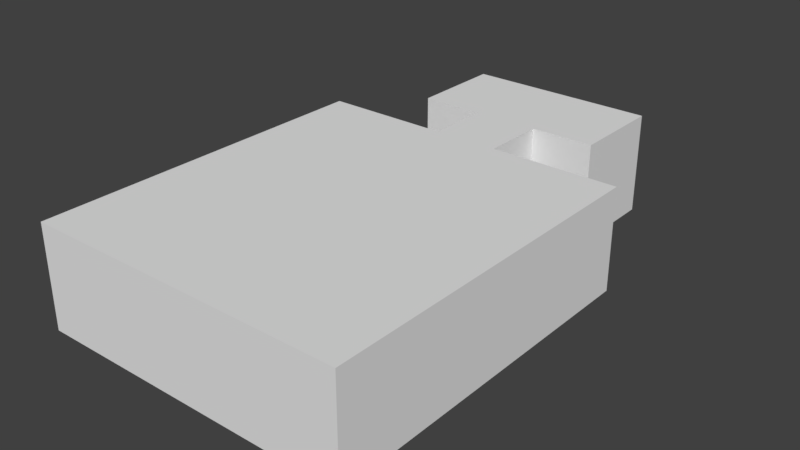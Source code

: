 # Source: bossTill1.blend  (saved by Blender 2.78.0; exported with 4.5.12 LTS)
import bpy
from mathutils import Matrix  # noqa: F401  (used for matrix-valued properties, if any)

bpy.ops.wm.read_factory_settings(use_empty=True)
scene = bpy.context.scene
scene.name = 'Scene'

# ---- collections
col_collection_1 = bpy.data.collections.new('Collection 1'); scene.collection.children.link(col_collection_1)

# ---- world
world_world = bpy.data.worlds.new('World'); scene.world = world_world
world_world.color = (0.05088, 0.05088, 0.05088)
world_world.use_sun_shadow = False
world_world.sun_shadow_jitter_overblur = 0.0
world_world.cycles.sampling_method = 'MANUAL'

# ---- meshes
me_plane = bpy.data.meshes.new('Plane')
me_plane.from_pydata([(0.0, -1.025, 10.0), (0.0, 0.975, 10.0), (0.0, -0.025, 10.0), (0.5, -1.025, 10.0), (-0.5, -1.025, 10.0), (0.0, 0.475, 10.0), (0.0, -0.525, 10.0), (-0.5, -0.025, 10.0), (0.5, -0.025, 10.0), (0.5, -0.525, 10.0), (-0.5, -0.525, 10.0), (-0.25, -1.025, 10.0), (0.25, 0.975, 10.0), (0.0, 0.725, 10.0), (0.0, -0.275, 10.0), (0.25, -0.025, 10.0), (0.25, -1.025, 10.0), (-0.25, 0.975, 10.0), (0.0, 0.225, 10.0), (0.0, -0.775, 10.0), (-0.25, -0.025, 10.0), (0.5, -0.275, 10.0), (0.5, -0.775, 10.0), (0.25, -0.525, 10.0), (-0.5, -0.275, 10.0), (-0.5, -0.775, 10.0), (-0.25, -0.525, 10.0), (-0.5, 0.225, 10.0), (0.5, 0.225, 10.0), (-0.625, -0.15, 9.537e-07), (0.25, 0.225, 10.0), (0.25, 0.725, 10.0), (-0.25, 0.225, 10.0), (-0.625, -0.65, 9.537e-07), (-0.25, -0.775, 10.0), (-0.625, 0.35, 9.537e-07), (-0.125, 0.35, 9.537e-07), (0.375, 0.85, 9.537e-07), (0.25, -0.775, 10.0), (0.25, -0.275, 10.0), (0.375, 0.35, 9.537e-07), (-0.25, -0.275, 10.0), (-0.25, 0.725, 10.0), (0.625, 0.35, 9.537e-07), (0.625, 0.1, 9.537e-07), (0.125, 0.35, 9.537e-07), (-0.125, -1.025, 10.0), (0.125, 0.6, 9.537e-07), (0.125, 0.975, 10.0), (0.0, 0.85, 10.0), (0.0, -0.15, 10.0), (0.375, 0.6, 9.537e-07), (0.125, -0.025, 10.0), (-0.375, 0.35, 9.537e-07), (0.375, -1.025, 10.0), (-0.625, 0.1, 9.537e-07), (-0.375, 0.975, 10.0), (-0.625, -1.025, 10.0), (-0.625, -0.9, 9.537e-07), (0.0, 0.35, 10.0), (0.0, -0.65, 10.0), (-0.375, -0.025, 10.0), (0.625, -0.025, 10.0), (0.5, -0.15, 10.0), (0.5, -0.65, 10.0), (0.125, -0.525, 10.0), (0.625, -0.525, 10.0), (-0.5, -0.15, 10.0), (-0.5, -0.65, 10.0), (-0.625, -0.4, 9.537e-07), (-0.375, -0.525, 10.0), (-0.5, 0.35, 10.0), (0.5, 0.35, 10.0), (0.125, 0.475, 10.0), (0.625, -0.65, 9.537e-07), (0.625, -1.025, 10.0), (0.625, -0.9, 9.537e-07), (-0.375, -1.025, 10.0), (0.625, -0.15, 9.537e-07), (0.375, 0.975, 10.0), (0.0, 0.6, 10.0), (0.0, -0.4, 10.0), (-0.625, -0.025, 10.0), (0.375, -0.025, 10.0), (0.625, -0.4, 9.537e-07), (0.125, -1.025, 10.0), (-0.375, 0.85, 9.537e-07), (-0.125, 0.975, 10.0), (-0.375, 0.6, 9.537e-07), (-0.125, 0.6, 9.537e-07), (0.0, 0.1, 10.0), (0.0, -0.9, 10.0), (-0.125, -0.025, 10.0), (-0.375, 0.725, 9.537e-07), (0.5, -0.4, 10.0), (0.5, -0.9, 10.0), (0.375, -0.525, 10.0), (-0.25, 0.6, 9.537e-07), (-0.5, -0.4, 10.0), (-0.5, -0.9, 10.0), (-0.625, -0.525, 10.0), (-0.125, -0.525, 10.0), (-0.5, 0.1, 10.0), (-0.125, 0.475, 10.0), (0.5, 0.1, 10.0), (0.625, -0.275, 9.537e-07), (0.625, -0.775, 9.537e-07), (0.625, 0.225, 10.0), (-0.625, -0.275, 9.537e-07), (0.25, 0.35, 10.0), (0.25, 0.1, 10.0), (0.125, 0.225, 10.0), (0.375, 0.225, 10.0), (0.25, 0.85, 10.0), (0.25, 0.6, 10.0), (0.125, 0.725, 10.0), (0.375, 0.725, 10.0), (-0.25, 0.35, 10.0), (-0.25, 0.1, 10.0), (-0.375, 0.225, 10.0), (-0.125, 0.225, 10.0), (-0.625, -0.775, 9.537e-07), (-0.625, 0.225, 9.537e-07), (-0.25, 0.35, 9.537e-07), (-0.625, 0.225, 10.0), (-0.25, -0.65, 10.0), (-0.25, -0.9, 10.0), (-0.375, -0.775, 10.0), (-0.125, -0.775, 10.0), (0.375, 0.725, 9.537e-07), (0.25, 0.6, 9.537e-07), (0.25, 0.35, 9.537e-07), (-0.625, -0.775, 10.0), (0.625, 0.225, 9.537e-07), (-0.125, 0.475, 9.537e-07), (-0.625, -0.525, 9.537e-07), (-0.625, -0.275, 10.0), (-0.125, 0.975, 9.537e-07), (0.125, -1.025, 9.537e-07), (0.625, -0.775, 10.0), (-0.625, -0.025, 9.537e-07), (0.25, -0.65, 10.0), (0.25, -0.9, 10.0), (0.125, -0.775, 10.0), (0.375, -0.775, 10.0), (0.25, -0.15, 10.0), (0.25, -0.4, 10.0), (0.125, -0.275, 10.0), (0.375, -0.275, 10.0), (0.375, 0.975, 9.537e-07), (-0.375, -1.025, 9.537e-07), (0.625, -0.275, 10.0), (0.625, -1.025, 9.537e-07), (-0.25, -0.15, 10.0), (-0.25, -0.4, 10.0), (-0.375, -0.275, 10.0), (-0.125, -0.275, 10.0), (-0.25, 0.85, 10.0), (-0.25, 0.6, 10.0), (-0.375, 0.725, 10.0), (-0.125, 0.725, 10.0), (-0.125, 0.6, 10.0), (-0.375, 0.6, 10.0), (-0.375, 0.85, 10.0), (-0.125, -0.4, 10.0), (-0.375, -0.4, 10.0), (-0.375, -0.15, 10.0), (0.125, 0.475, 9.537e-07), (0.625, -0.4, 10.0), (0.625, -0.15, 10.0), (0.375, -0.4, 10.0), (0.125, -0.4, 10.0), (0.125, -0.15, 10.0), (0.375, -0.9, 10.0), (0.125, -0.9, 10.0), (0.125, -0.65, 10.0), (0.5, 0.35, 9.537e-07), (0.625, -0.9, 10.0), (0.625, -0.65, 10.0), (-0.625, -0.4, 10.0), (-0.5, 0.35, 9.537e-07), (0.625, -0.525, 9.537e-07), (-0.625, -0.9, 10.0), (0.625, -0.025, 9.537e-07), (-0.625, -1.025, 9.537e-07), (-0.125, -0.9, 10.0), (-0.375, -0.9, 10.0), (-0.375, -0.65, 10.0), (-0.625, 0.1, 10.0), (-0.375, 0.975, 9.537e-07), (0.375, -1.025, 9.537e-07), (-0.125, 0.1, 10.0), (-0.375, 0.1, 10.0), (-0.375, 0.35, 10.0), (0.375, 0.6, 10.0), (0.125, 0.6, 10.0), (0.125, 0.85, 10.0), (0.375, 0.1, 10.0), (0.125, 0.1, 10.0), (0.125, 0.35, 10.0), (0.125, 0.975, 9.537e-07), (0.625, 0.1, 10.0), (0.625, 0.35, 10.0), (-0.125, -1.025, 9.537e-07), (0.375, 0.35, 10.0), (0.375, 0.85, 10.0), (-0.125, 0.35, 10.0), (-0.625, 0.35, 10.0), (-0.125, -0.65, 10.0), (-0.625, -0.65, 10.0), (-0.625, -0.15, 10.0), (-0.25, 0.975, 9.537e-07), (0.375, -0.65, 10.0), (0.375, -0.15, 10.0), (0.25, -1.025, 9.537e-07), (-0.125, -0.15, 10.0), (-0.125, 0.85, 10.0), (0.25, 0.975, 9.537e-07), (-0.25, -1.025, 9.537e-07), (-0.5, -1.025, 9.537e-07), (0.5, -1.025, 9.537e-07), (0.0, 0.975, 9.537e-07), (0.0, -1.025, 9.537e-07)], [], [(216, 49, 1, 87), (215, 50, 2, 92), (213, 63, 8, 83), (212, 64, 9, 96), (210, 67, 7, 82), (209, 68, 10, 100), (208, 60, 6, 101), (206, 59, 5, 103), (198, 110, 30, 111), (197, 104, 28, 112), (196, 113, 12, 48), (195, 114, 31, 115), (192, 118, 32, 119), (191, 90, 18, 120), (188, 102, 27, 124), (187, 125, 26, 70), (186, 126, 34, 127), (185, 91, 19, 128), (182, 99, 25, 132), (179, 98, 24, 136), (178, 139, 106, 74), (56, 17, 211, 189), (175, 141, 23, 65), (174, 142, 38, 143), (173, 95, 22, 144), (172, 145, 15, 52), (171, 146, 39, 147), (170, 94, 21, 148), (82, 188, 55, 140), (75, 3, 220, 152), (201, 62, 183, 44), (166, 153, 20, 61), (165, 154, 41, 155), (164, 81, 14, 156), (163, 157, 17, 56), (162, 158, 42, 159), (161, 80, 13, 160), (158, 161, 160, 42), (103, 5, 80, 161), (159, 42, 157, 163), (154, 164, 156, 41), (26, 101, 164, 154), (101, 6, 81, 164), (98, 165, 155, 24), (10, 70, 165, 98), (70, 26, 154, 165), (67, 166, 61, 7), (24, 155, 166, 67), (155, 41, 153, 166), (66, 178, 74, 181), (207, 71, 180, 35), (188, 124, 122, 55), (94, 168, 151, 21), (9, 66, 168, 94), (16, 85, 138, 214), (63, 169, 62, 8), (21, 151, 169, 63), (194, 114, 130, 51), (146, 170, 148, 39), (23, 96, 170, 146), (96, 9, 94, 170), (81, 171, 147, 14), (6, 65, 171, 81), (65, 23, 146, 171), (50, 172, 52, 2), (14, 147, 172, 50), (147, 39, 145, 172), (142, 173, 144, 38), (16, 54, 173, 142), (54, 3, 95, 173), (91, 174, 143, 19), (0, 85, 174, 91), (85, 16, 142, 174), (60, 175, 65, 6), (19, 143, 175, 60), (143, 38, 141, 175), (107, 201, 44, 133), (54, 16, 214, 190), (124, 207, 35, 122), (95, 177, 139, 22), (3, 75, 177, 95), (116, 194, 51, 129), (64, 178, 66, 9), (22, 139, 178, 64), (177, 75, 152, 76), (193, 117, 123, 53), (139, 177, 76, 106), (100, 10, 98, 179), (71, 193, 53, 180), (117, 206, 36, 123), (199, 109, 131, 45), (159, 163, 86, 93), (12, 79, 149, 217), (206, 103, 134, 36), (48, 12, 217, 200), (163, 56, 189, 86), (57, 4, 99, 182), (158, 162, 88, 97), (11, 77, 150, 218), (169, 151, 105, 78), (73, 199, 45, 167), (57, 182, 58, 184), (46, 11, 218, 203), (126, 185, 128, 34), (11, 46, 185, 126), (46, 0, 91, 185), (99, 186, 127, 25), (4, 77, 186, 99), (77, 11, 126, 186), (68, 187, 70, 10), (25, 127, 187, 68), (127, 34, 125, 187), (62, 169, 78, 183), (205, 116, 129, 37), (82, 7, 102, 188), (182, 132, 121, 58), (4, 57, 184, 219), (79, 205, 37, 149), (162, 159, 93, 88), (87, 1, 221, 137), (118, 191, 120, 32), (20, 92, 191, 118), (92, 2, 90, 191), (102, 192, 119, 27), (7, 61, 192, 102), (61, 20, 118, 192), (27, 119, 193, 71), (119, 32, 117, 193), (114, 194, 116, 31), (80, 195, 115, 13), (5, 73, 195, 80), (49, 196, 48, 1), (13, 115, 196, 49), (115, 31, 113, 196), (110, 197, 112, 30), (15, 83, 197, 110), (83, 8, 104, 197), (90, 198, 111, 18), (2, 52, 198, 90), (52, 15, 110, 198), (59, 199, 73, 5), (18, 111, 199, 59), (111, 30, 109, 199), (204, 72, 176, 40), (136, 210, 29, 108), (168, 66, 181, 84), (104, 201, 107, 28), (8, 62, 201, 104), (109, 204, 40, 131), (28, 107, 202, 72), (210, 82, 140, 29), (161, 158, 97, 89), (85, 0, 222, 138), (30, 112, 204, 109), (112, 28, 72, 204), (113, 205, 79, 12), (31, 116, 205, 113), (32, 120, 206, 117), (120, 18, 59, 206), (151, 168, 84, 105), (124, 27, 71, 207), (125, 208, 101, 26), (34, 128, 208, 125), (128, 19, 60, 208), (3, 54, 190, 220), (103, 161, 89, 134), (132, 25, 68, 209), (132, 209, 33, 121), (209, 100, 135, 33), (136, 24, 67, 210), (1, 48, 200, 221), (72, 202, 43, 176), (100, 179, 69, 135), (141, 212, 96, 23), (38, 144, 212, 141), (144, 22, 64, 212), (145, 213, 83, 15), (39, 148, 213, 145), (148, 21, 63, 213), (114, 195, 47, 130), (77, 4, 219, 150), (202, 107, 133, 43), (153, 215, 92, 20), (41, 156, 215, 153), (156, 14, 50, 215), (157, 216, 87, 17), (42, 160, 216, 157), (160, 13, 49, 216), (179, 136, 108, 69), (0, 46, 203, 222), (195, 73, 167, 47), (17, 87, 137, 211)])
_uv = me_plane.uv_layers.new(name='UVMap')
_uv.uv.foreach_set('vector', [0.9374, 0.375, 0.9374, 0.3125, 0.9999, 0.3125, 0.9999, 0.375, 0.4375, 0.375, 0.4375, 0.3125, 0.5, 0.3125, 0.5, 0.375, 0.4375, 0.1251, 0.4375, 0.06257, 0.5, 0.06257, 0.5, 0.1251, 0.1875, 0.1251, 0.1875, 0.06257, 0.25, 0.06257, 0.25, 0.1251, 0.4375, 0.625, 0.4375, 0.5625, 0.5, 0.5625, 0.5, 0.625, 0.1875, 0.625, 0.1875, 0.5625, 0.25, 0.5625, 0.25, 0.625, 0.1875, 0.375, 0.1875, 0.3125, 0.25, 0.3125, 0.25, 0.375, 0.6875, 0.375, 0.6875, 0.3125, 0.75, 0.3125, 0.75, 0.375, 0.5625, 0.25, 0.5625, 0.1875, 0.625, 0.1875, 0.625, 0.25, 0.5625, 0.1251, 0.5625, 0.06257, 0.625, 0.06257, 0.625, 0.1251, 0.9374, 0.25, 0.9374, 0.1875, 0.9999, 0.1875, 0.9999, 0.25, 0.8125, 0.25, 0.8125, 0.1875, 0.8749, 0.1875, 0.8749, 0.25, 0.5625, 0.5, 0.5625, 0.4375, 0.625, 0.4375, 0.625, 0.5, 0.5625, 0.375, 0.5625, 0.3125, 0.625, 0.3125, 0.625, 0.375, 0.5625, 0.625, 0.5625, 0.5625, 0.625, 0.5625, 0.625, 0.625, 0.1875, 0.5, 0.1875, 0.4375, 0.25, 0.4375, 0.25, 0.5, 0.06257, 0.5, 0.06257, 0.4375, 0.1251, 0.4375, 0.1251, 0.5, 0.06257, 0.375, 0.06257, 0.3125, 0.1251, 0.3125, 0.1251, 0.375, 0.06257, 0.625, 0.06257, 0.5625, 0.1251, 0.5625, 0.1251, 0.625, 0.3125, 0.625, 0.3125, 0.5625, 0.375, 0.5625, 0.375, 0.625, 0.7176, 0.9831, 0.7119, 0.9831, 0.7119, 0.6419, 0.7176, 0.6419, 0.82, 0.6419, 0.8256, 0.6419, 0.8256, 0.9831, 0.82, 0.9831, 0.1875, 0.25, 0.1875, 0.1875, 0.25, 0.1875, 0.25, 0.25, 0.06257, 0.25, 0.06257, 0.1875, 0.1251, 0.1875, 0.1251, 0.25, 0.06257, 0.1251, 0.06257, 0.06257, 0.1251, 0.06257, 0.1251, 0.1251, 0.4375, 0.25, 0.4375, 0.1875, 0.5, 0.1875, 0.5, 0.25, 0.3125, 0.25, 0.3125, 0.1875, 0.375, 0.1875, 0.375, 0.25, 0.3125, 0.1251, 0.3125, 0.06257, 0.375, 0.06257, 0.375, 0.1251, 0.6835, 0.6419, 0.6892, 0.6419, 0.6892, 0.9831, 0.6835, 0.9831, 0.7631, 0.6419, 0.7688, 0.6419, 0.7688, 0.9831, 0.7631, 0.9831, 0.7517, 0.9831, 0.7461, 0.9831, 0.7461, 0.6419, 0.7517, 0.6419, 0.4375, 0.5, 0.4375, 0.4375, 0.5, 0.4375, 0.5, 0.5, 0.3125, 0.5, 0.3125, 0.4375, 0.375, 0.4375, 0.375, 0.5, 0.3125, 0.375, 0.3125, 0.3125, 0.375, 0.3125, 0.375, 0.375, 0.9374, 0.5, 0.9374, 0.4375, 0.9999, 0.4375, 0.9999, 0.5, 0.8125, 0.5, 0.8125, 0.4375, 0.8749, 0.4375, 0.8749, 0.5, 0.8125, 0.375, 0.8125, 0.3125, 0.8749, 0.3125, 0.8749, 0.375, 0.8125, 0.4375, 0.8125, 0.375, 0.8749, 0.375, 0.8749, 0.4375, 0.75, 0.375, 0.75, 0.3125, 0.8125, 0.3125, 0.8125, 0.375, 0.8749, 0.5, 0.8749, 0.4375, 0.9374, 0.4375, 0.9374, 0.5, 0.3125, 0.4375, 0.3125, 0.375, 0.375, 0.375, 0.375, 0.4375, 0.25, 0.4375, 0.25, 0.375, 0.3125, 0.375, 0.3125, 0.4375, 0.25, 0.375, 0.25, 0.3125, 0.3125, 0.3125, 0.3125, 0.375, 0.3125, 0.5625, 0.3125, 0.5, 0.375, 0.5, 0.375, 0.5625, 0.25, 0.5625, 0.25, 0.5, 0.3125, 0.5, 0.3125, 0.5625, 0.25, 0.5, 0.25, 0.4375, 0.3125, 0.4375, 0.3125, 0.5, 0.4375, 0.5625, 0.4375, 0.5, 0.5, 0.5, 0.5, 0.5625, 0.375, 0.5625, 0.375, 0.5, 0.4375, 0.5, 0.4375, 0.5625, 0.375, 0.5, 0.375, 0.4375, 0.4375, 0.4375, 0.4375, 0.5, 0.7233, 0.9831, 0.7176, 0.9831, 0.7176, 0.6419, 0.7233, 0.6419, 0.8541, 0.6419, 0.8598, 0.6419, 0.8598, 0.9831, 0.8541, 0.9831, 0.6892, 0.6419, 0.6949, 0.6419, 0.6949, 0.9831, 0.6892, 0.9831, 0.3125, 0.06257, 0.3125, 7.922e-05, 0.375, 7.922e-05, 0.375, 0.06257, 0.25, 0.06257, 0.25, 7.934e-05, 0.3125, 7.922e-05, 0.3125, 0.06257, 0.7802, 0.6419, 0.7859, 0.6419, 0.7859, 0.9831, 0.7802, 0.9831, 0.4375, 0.06257, 0.4375, 7.922e-05, 0.5, 7.91e-05, 0.5, 0.06257, 0.375, 0.06257, 0.375, 7.922e-05, 0.4375, 7.922e-05, 0.4375, 0.06257, 0.945, 0.6419, 0.9507, 0.6419, 0.9507, 0.9831, 0.945, 0.9831, 0.3125, 0.1875, 0.3125, 0.1251, 0.375, 0.1251, 0.375, 0.1875, 0.25, 0.1875, 0.25, 0.1251, 0.3125, 0.1251, 0.3125, 0.1875, 0.25, 0.1251, 0.25, 0.06257, 0.3125, 0.06257, 0.3125, 0.1251, 0.3125, 0.3125, 0.3125, 0.25, 0.375, 0.25, 0.375, 0.3125, 0.25, 0.3125, 0.25, 0.25, 0.3125, 0.25, 0.3125, 0.3125, 0.25, 0.25, 0.25, 0.1875, 0.3125, 0.1875, 0.3125, 0.25, 0.4375, 0.3125, 0.4375, 0.25, 0.5, 0.25, 0.5, 0.3125, 0.375, 0.3125, 0.375, 0.25, 0.4375, 0.25, 0.4375, 0.3125, 0.375, 0.25, 0.375, 0.1875, 0.4375, 0.1875, 0.4375, 0.25, 0.06257, 0.1875, 0.06257, 0.1251, 0.1251, 0.1251, 0.1251, 0.1875, 7.916e-05, 0.1875, 7.916e-05, 0.1251, 0.06257, 0.1251, 0.06257, 0.1875, 7.916e-05, 0.1251, 7.91e-05, 0.06257, 0.06257, 0.06257, 0.06257, 0.1251, 0.06257, 0.3125, 0.06257, 0.25, 0.1251, 0.25, 0.1251, 0.3125, 7.916e-05, 0.3125, 7.922e-05, 0.25, 0.06257, 0.25, 0.06257, 0.3125, 7.922e-05, 0.25, 7.916e-05, 0.1875, 0.06257, 0.1875, 0.06257, 0.25, 0.1875, 0.3125, 0.1875, 0.25, 0.25, 0.25, 0.25, 0.3125, 0.1251, 0.3125, 0.1251, 0.25, 0.1875, 0.25, 0.1875, 0.3125, 0.1251, 0.25, 0.1251, 0.1875, 0.1875, 0.1875, 0.1875, 0.25, 0.7574, 0.9831, 0.7517, 0.9831, 0.7517, 0.6419, 0.7574, 0.6419, 0.7745, 0.6419, 0.7802, 0.6419, 0.7802, 0.9831, 0.7745, 0.9831, 0.6949, 0.6419, 0.7006, 0.6419, 0.7006, 0.9831, 0.6949, 0.9831, 0.06257, 0.06257, 0.06257, 7.946e-05, 0.1251, 7.94e-05, 0.1251, 0.06257, 7.91e-05, 0.06257, 7.904e-05, 7.952e-05, 0.06257, 7.946e-05, 0.06257, 0.06257, 0.9223, 0.9831, 0.9166, 0.9831, 0.9166, 0.6419, 0.9223, 0.6419, 0.1875, 0.06257, 0.1875, 7.928e-05, 0.25, 7.934e-05, 0.25, 0.06257, 0.1251, 0.06257, 0.1251, 7.94e-05, 0.1875, 7.928e-05, 0.1875, 0.06257, 0.7063, 0.9831, 0.7006, 0.9831, 0.7006, 0.6419, 0.7063, 0.6419, 0.8654, 0.6419, 0.8711, 0.6419, 0.8711, 0.9831, 0.8654, 0.9831, 0.7119, 0.9831, 0.7063, 0.9831, 0.7063, 0.6419, 0.7119, 0.6419, 0.25, 0.625, 0.25, 0.5625, 0.3125, 0.5625, 0.3125, 0.625, 0.8598, 0.6419, 0.8654, 0.6419, 0.8654, 0.9831, 0.8598, 0.9831, 0.8711, 0.6419, 0.8768, 0.6419, 0.8768, 0.9831, 0.8711, 0.9831, 0.8768, 0.6419, 0.8825, 0.6419, 0.8825, 0.9831, 0.8768, 0.9831, 0.9052, 0.6419, 0.9109, 0.6419, 0.9109, 0.9831, 0.9052, 0.9831, 0.8484, 0.6419, 0.8541, 0.6419, 0.8541, 0.9831, 0.8484, 0.9831, 0.9337, 0.6419, 0.9394, 0.6419, 0.9394, 0.9831, 0.9337, 0.9831, 0.8427, 0.6419, 0.8484, 0.6419, 0.8484, 0.9831, 0.8427, 0.9831, 0.9109, 0.6419, 0.9166, 0.6419, 0.9166, 0.9831, 0.9109, 0.9831, 7.934e-05, 0.625, 7.928e-05, 0.5625, 0.06257, 0.5625, 0.06257, 0.625, 0.9621, 0.6419, 0.9678, 0.6419, 0.9678, 0.9831, 0.9621, 0.9831, 0.8029, 0.6419, 0.8086, 0.6419, 0.8086, 0.9831, 0.8029, 0.9831, 0.7404, 0.9831, 0.7347, 0.9831, 0.7347, 0.6419, 0.7404, 0.6419, 0.9735, 0.9831, 0.9678, 0.9831, 0.9678, 0.6419, 0.9735, 0.6419, 0.638, 0.6419, 0.6437, 0.6419, 0.6437, 0.9831, 0.638, 0.9831, 0.7972, 0.6419, 0.8029, 0.6419, 0.8029, 0.9831, 0.7972, 0.9831, 0.06257, 0.4375, 0.06257, 0.375, 0.1251, 0.375, 0.1251, 0.4375, 7.928e-05, 0.4375, 7.916e-05, 0.375, 0.06257, 0.375, 0.06257, 0.4375, 7.916e-05, 0.375, 7.916e-05, 0.3125, 0.06257, 0.3125, 0.06257, 0.375, 0.06257, 0.5625, 0.06257, 0.5, 0.1251, 0.5, 0.1251, 0.5625, 7.928e-05, 0.5625, 7.928e-05, 0.5, 0.06257, 0.5, 0.06257, 0.5625, 7.928e-05, 0.5, 7.928e-05, 0.4375, 0.06257, 0.4375, 0.06257, 0.5, 0.1875, 0.5625, 0.1875, 0.5, 0.25, 0.5, 0.25, 0.5625, 0.1251, 0.5625, 0.1251, 0.5, 0.1875, 0.5, 0.1875, 0.5625, 0.1251, 0.5, 0.1251, 0.4375, 0.1875, 0.4375, 0.1875, 0.5, 0.7461, 0.9831, 0.7404, 0.9831, 0.7404, 0.6419, 0.7461, 0.6419, 0.928, 0.9831, 0.9223, 0.9831, 0.9223, 0.6419, 0.928, 0.6419, 0.5, 0.625, 0.5, 0.5625, 0.5625, 0.5625, 0.5625, 0.625, 0.6437, 0.6419, 0.6494, 0.6419, 0.6494, 0.9831, 0.6437, 0.9831, 0.8143, 0.6419, 0.82, 0.6419, 0.82, 0.9831, 0.8143, 0.9831, 0.9337, 0.9831, 0.928, 0.9831, 0.928, 0.6419, 0.9337, 0.6419, 0.8996, 0.6419, 0.9052, 0.6419, 0.9052, 0.9831, 0.8996, 0.9831, 0.8313, 0.6419, 0.837, 0.6419, 0.837, 0.9831, 0.8313, 0.9831, 0.5625, 0.4375, 0.5625, 0.375, 0.625, 0.375, 0.625, 0.4375, 0.5, 0.4375, 0.5, 0.375, 0.5625, 0.375, 0.5625, 0.4375, 0.5, 0.375, 0.5, 0.3125, 0.5625, 0.3125, 0.5625, 0.375, 0.5625, 0.5625, 0.5625, 0.5, 0.625, 0.5, 0.625, 0.5625, 0.5, 0.5625, 0.5, 0.5, 0.5625, 0.5, 0.5625, 0.5625, 0.5, 0.5, 0.5, 0.4375, 0.5625, 0.4375, 0.5625, 0.5, 0.625, 0.5625, 0.625, 0.5, 0.6875, 0.5, 0.6875, 0.5625, 0.625, 0.5, 0.625, 0.4375, 0.6875, 0.4375, 0.6875, 0.5, 0.8125, 0.1875, 0.8125, 0.1251, 0.8749, 0.1251, 0.8749, 0.1875, 0.8125, 0.3125, 0.8125, 0.25, 0.8749, 0.25, 0.8749, 0.3125, 0.75, 0.3125, 0.75, 0.25, 0.8125, 0.25, 0.8125, 0.3125, 0.9374, 0.3125, 0.9374, 0.25, 0.9999, 0.25, 0.9999, 0.3125, 0.8749, 0.3125, 0.8749, 0.25, 0.9374, 0.25, 0.9374, 0.3125, 0.8749, 0.25, 0.8749, 0.1875, 0.9374, 0.1875, 0.9374, 0.25, 0.5625, 0.1875, 0.5625, 0.1251, 0.625, 0.1251, 0.625, 0.1875, 0.5, 0.1875, 0.5, 0.1251, 0.5625, 0.1251, 0.5625, 0.1875, 0.5, 0.1251, 0.5, 0.06257, 0.5625, 0.06257, 0.5625, 0.1251, 0.5625, 0.3125, 0.5625, 0.25, 0.625, 0.25, 0.625, 0.3125, 0.5, 0.3125, 0.5, 0.25, 0.5625, 0.25, 0.5625, 0.3125, 0.5, 0.25, 0.5, 0.1875, 0.5625, 0.1875, 0.5625, 0.25, 0.6875, 0.3125, 0.6875, 0.25, 0.75, 0.25, 0.75, 0.3125, 0.625, 0.3125, 0.625, 0.25, 0.6875, 0.25, 0.6875, 0.3125, 0.625, 0.25, 0.625, 0.1875, 0.6875, 0.1875, 0.6875, 0.25, 0.8882, 0.6419, 0.8939, 0.6419, 0.8939, 0.9831, 0.8882, 0.9831, 0.6721, 0.6419, 0.6778, 0.6419, 0.6778, 0.9831, 0.6721, 0.9831, 0.729, 0.9831, 0.7233, 0.9831, 0.7233, 0.6419, 0.729, 0.6419, 0.5625, 0.06257, 0.5625, 7.904e-05, 0.625, 7.904e-05, 0.625, 0.06257, 0.5, 0.06257, 0.5, 7.91e-05, 0.5625, 7.904e-05, 0.5625, 0.06257, 0.8825, 0.6419, 0.8882, 0.6419, 0.8882, 0.9831, 0.8825, 0.9831, 0.625, 0.06257, 0.625, 7.904e-05, 0.6875, 7.904e-05, 0.6875, 0.06257, 0.6778, 0.6419, 0.6835, 0.6419, 0.6835, 0.9831, 0.6778, 0.9831, 0.9564, 0.6419, 0.9621, 0.6419, 0.9621, 0.9831, 0.9564, 0.9831, 0.7859, 0.6419, 0.7915, 0.6419, 0.7915, 0.9831, 0.7859, 0.9831, 0.625, 0.1875, 0.625, 0.1251, 0.6875, 0.1251, 0.6875, 0.1875, 0.625, 0.1251, 0.625, 0.06257, 0.6875, 0.06257, 0.6875, 0.1251, 0.9374, 0.1875, 0.9374, 0.1251, 0.9999, 0.1251, 0.9999, 0.1875, 0.8749, 0.1875, 0.8749, 0.1251, 0.9374, 0.1251, 0.9374, 0.1875, 0.625, 0.4375, 0.625, 0.375, 0.6875, 0.375, 0.6875, 0.4375, 0.625, 0.375, 0.625, 0.3125, 0.6875, 0.3125, 0.6875, 0.375, 0.7347, 0.9831, 0.729, 0.9831, 0.729, 0.6419, 0.7347, 0.6419, 0.625, 0.625, 0.625, 0.5625, 0.6875, 0.5625, 0.6875, 0.625, 0.1875, 0.4375, 0.1875, 0.375, 0.25, 0.375, 0.25, 0.4375, 0.1251, 0.4375, 0.1251, 0.375, 0.1875, 0.375, 0.1875, 0.4375, 0.1251, 0.375, 0.1251, 0.3125, 0.1875, 0.3125, 0.1875, 0.375, 0.7688, 0.6419, 0.7745, 0.6419, 0.7745, 0.9831, 0.7688, 0.9831, 0.9394, 0.6419, 0.945, 0.6419, 0.945, 0.9831, 0.9394, 0.9831, 0.1251, 0.625, 0.1251, 0.5625, 0.1875, 0.5625, 0.1875, 0.625, 0.6494, 0.6419, 0.6551, 0.6419, 0.6551, 0.9831, 0.6494, 0.9831, 0.6551, 0.6419, 0.6608, 0.6419, 0.6608, 0.9831, 0.6551, 0.9831, 0.375, 0.625, 0.375, 0.5625, 0.4375, 0.5625, 0.4375, 0.625, 0.837, 0.6419, 0.8427, 0.6419, 0.8427, 0.9831, 0.837, 0.9831, 0.8939, 0.6419, 0.8996, 0.6419, 0.8996, 0.9831, 0.8939, 0.9831, 0.6608, 0.6419, 0.6665, 0.6419, 0.6665, 0.9831, 0.6608, 0.9831, 0.1875, 0.1875, 0.1875, 0.1251, 0.25, 0.1251, 0.25, 0.1875, 0.1251, 0.1875, 0.1251, 0.1251, 0.1875, 0.1251, 0.1875, 0.1875, 0.1251, 0.1251, 0.1251, 0.06257, 0.1875, 0.06257, 0.1875, 0.1251, 0.4375, 0.1875, 0.4375, 0.1251, 0.5, 0.1251, 0.5, 0.1875, 0.375, 0.1875, 0.375, 0.1251, 0.4375, 0.1251, 0.4375, 0.1875, 0.375, 0.1251, 0.375, 0.06257, 0.4375, 0.06257, 0.4375, 0.1251, 0.9507, 0.6419, 0.9564, 0.6419, 0.9564, 0.9831, 0.9507, 0.9831, 0.8086, 0.6419, 0.8143, 0.6419, 0.8143, 0.9831, 0.8086, 0.9831, 0.7631, 0.9831, 0.7574, 0.9831, 0.7574, 0.6419, 0.7631, 0.6419, 0.4375, 0.4375, 0.4375, 0.375, 0.5, 0.375, 0.5, 0.4375, 0.375, 0.4375, 0.375, 0.375, 0.4375, 0.375, 0.4375, 0.4375, 0.375, 0.375, 0.375, 0.3125, 0.4375, 0.3125, 0.4375, 0.375, 0.9374, 0.4375, 0.9374, 0.375, 0.9999, 0.375, 0.9999, 0.4375, 0.8749, 0.4375, 0.8749, 0.375, 0.9374, 0.375, 0.9374, 0.4375, 0.8749, 0.375, 0.8749, 0.3125, 0.9374, 0.3125, 0.9374, 0.375, 0.6665, 0.6419, 0.6721, 0.6419, 0.6721, 0.9831, 0.6665, 0.9831, 0.7915, 0.6419, 0.7972, 0.6419, 0.7972, 0.9831, 0.7915, 0.9831, 0.9792, 0.9831, 0.9735, 0.9831, 0.9735, 0.6419, 0.9792, 0.6419, 0.8256, 0.6419, 0.8313, 0.6419, 0.8313, 0.9831, 0.8256, 0.9831])
me_plane.use_remesh_preserve_volume = False
me_plane.use_remesh_preserve_attributes = False
me_plane.use_mirror_vertex_groups = False
me_plane.update()

# ---- objects
ob_bosstile1 = bpy.data.objects.new('bossTile1', me_plane)

# ---- transforms, parenting, visibility, modifiers, constraints
ob_bosstile1.location = (0.0, 0.0, 0.0)
ob_bosstile1.scale = (25.0, 25.0, 1.0)
ob_bosstile1.lineart.crease_threshold = 0.0

# ---- collection membership
col_collection_1.objects.link(ob_bosstile1)

# ---- scene / render settings (as saved in the file)
scene.frame_start = 1; scene.frame_end = 250; scene.frame_set(1)
scene.render.engine = 'BLENDER_EEVEE_NEXT'
scene.render.resolution_percentage = 50
scene.render.dither_intensity = 0.0
scene.cycles.use_denoising = False
scene.cycles.samples = 128
scene.cycles.sampling_pattern = 'TABULATED_SOBOL'
scene.cycles.light_sampling_threshold = 0.0
scene.cycles.use_adaptive_sampling = False
scene.cycles.use_light_tree = False
scene.cycles.blur_glossy = 0.0
scene.cycles.sample_clamp_indirect = 0.0
scene.view_settings.view_transform = 'Standard'
bpy.context.view_layer.update()

# ---- added for rendering (the .blend has no active camera and no usable light): camera, sun
cam_auto = bpy.data.cameras.new('AutoCamera')
cam_auto.lens = 50.0
cam_auto.sensor_width = 36.0
cam_auto.clip_end = 1000.0
ob_auto_camera = bpy.data.objects.new('AutoCamera', cam_auto)
scene.collection.objects.link(ob_auto_camera)
ob_auto_camera.location = (55.3325, -67.024, 49.266)
ob_auto_camera.rotation_euler = (1.09748, -7.21219e-08, 0.694738)
scene.camera = ob_auto_camera
light_auto_sun = bpy.data.lights.new('AutoSun', 'SUN')
light_auto_sun.energy = 3.0
light_auto_sun.angle = 0.0523599
ob_auto_sun = bpy.data.objects.new('AutoSun', light_auto_sun)
scene.collection.objects.link(ob_auto_sun)
ob_auto_sun.rotation_euler = (0.872665, 0.174533, 0.523599)
bpy.context.view_layer.update()
